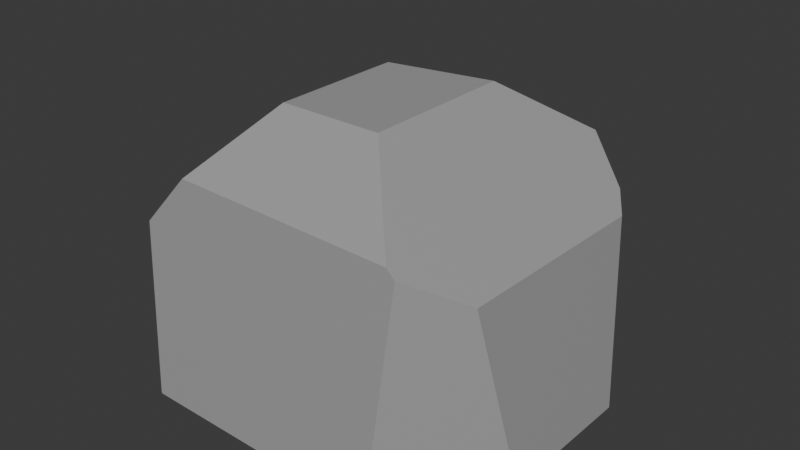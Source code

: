 # Source: Stone.blend  (saved by Blender 5.0.119; exported with 4.5.12 LTS)
import bpy
from mathutils import Matrix  # noqa: F401  (used for matrix-valued properties, if any)

bpy.ops.wm.read_factory_settings(use_empty=True)
scene = bpy.context.scene
scene.name = 'Scene'

# ---- collections
col_collection = bpy.data.collections.new('Collection'); scene.collection.children.link(col_collection)

# ---- materials (node trees are filled in below, after node groups)
mat_001 = bpy.data.materials.new('材质.001')
mat_001.diffuse_color = (0.3663, 0.3663, 0.3663, 1.0)
mat_001.roughness = 0.5

# ---- material node trees
mat_001.use_nodes = True; mat_001.node_tree.nodes.clear()
_N = mat_001.node_tree.nodes; _L = mat_001.node_tree.links
n0 = _N.new('ShaderNodeBsdfPrincipled'); n0.name = '原理化 BSDF'; n0.location = (0, 300)
n0.inputs[0].default_value = (0.3663, 0.3663, 0.3663, 1.0)
n0.inputs[27].default_value = (0.0, 0.0, 0.0, 1.0)
n0.inputs[28].default_value = 1.0
n1 = _N.new('ShaderNodeOutputMaterial'); n1.name = '材质输出'; n1.location = (280, 300)
_L.new(n0.outputs[0], n1.inputs[0])
n1.is_active_output = True

# ---- world
world_world = bpy.data.worlds.new('World'); scene.world = world_world
world_world.use_nodes = True; world_world.node_tree.nodes.clear()
_N = world_world.node_tree.nodes; _L = world_world.node_tree.links
n0 = _N.new('ShaderNodeOutputWorld'); n0.name = 'World Output'; n0.location = (200, 100)
n1 = _N.new('ShaderNodeBackground'); n1.name = 'Background'; n1.location = (-200, 100)
n1.inputs[0].default_value = (0.05088, 0.05088, 0.05088, 1.0)
_L.new(n1.outputs[0], n0.inputs[0])
n0.is_active_output = True
world_world.color = (0.05088, 0.05088, 0.05088)
world_world.sun_shadow_jitter_overblur = 0.0

# ---- meshes
me_001 = bpy.data.meshes.new('柱体.001')
me_001.from_pydata([(0.5878, -0.809, -1.0), (-0.5878, -0.809, -1.0), (-0.9511, -0.309, -1.0), (-0.5878, 0.809, -1.0), (0.9369, 0.3285, -1.0), (0.9288, -0.3397, -1.0), (0.7595, 0.5727, -1.0), (-0.0005523, 0.9998, -1.0), (-0.9511, -0.309, -0.8988), (-0.9511, -0.1983, -1.0), (-0.8798, 0.4071, -1.0), (0.5878, -0.809, -0.7645), (0.5415, -0.8241, -1.0), (-0.5878, -0.809, -0.9824), (-0.584, -0.8102, -1.0), (-0.5878, 0.809, 0.1543), (-0.0005523, 0.9998, 0.0572), (0.8327, 0.4719, 0.2557), (0.7595, 0.5727, 0.3538), (0.6483, -0.7258, 0.5029), (0.8195, -0.4901, 0.2734), (0.2773, 0.3366, 1.0), (0.2773, -0.3768, 1.0), (0.5618, 0.6838, 0.6188), (0.6069, -0.7216, 0.5583), (-0.8741, -0.4149, -0.2048), (-0.6454, -0.7297, 0.2041), (-0.2003, -0.3768, 1.0), (-0.2003, 0.2416, 1.0), (-0.7134, 0.6362, 0.08268), (-0.6337, 0.7459, 0.2251), (-0.4373, -0.7076, 0.5763)], [], [(17, 4, 6, 18), (11, 0, 5, 20, 19), (12, 0, 11), (13, 1, 14), (8, 2, 1, 13, 26, 25), (9, 2, 8), (22, 21, 28, 27), (15, 3, 10, 29, 30), (7, 3, 15, 16), (6, 4, 5, 0, 12, 14, 1, 2, 9, 10, 3, 7), (5, 4, 17, 20), (7, 16, 23, 18, 6), (29, 10, 9, 8, 25), (13, 14, 12, 11, 19, 24, 31, 26), (21, 23, 16, 15, 30, 28), (31, 24, 22, 27), (24, 19, 20, 17, 18, 23, 21, 22), (30, 29, 25, 26, 31, 27, 28)])
_uv = me_001.uv_layers.new(name='UV贴图')
_uv.uv.foreach_set('vector', [0.8326, 0.8139, 0.8039, 0.5, 0.8527, 0.5, 0.8527, 0.8384, 0.6, 0.5589, 0.6, 0.5, 0.6939, 0.5, 0.6638, 0.8184, 0.6167, 0.8757, 0.5921, 0.5, 0.6, 0.5, 0.6, 0.5589, 0.4, 0.5044, 0.4, 0.5, 0.4006, 0.5, 0.3, 0.5253, 0.3, 0.5, 0.4, 0.5, 0.4, 0.5044, 0.3841, 0.801, 0.3212, 0.6988, 0.2821, 0.5, 0.3, 0.5, 0.3, 0.5253, 0.3166, 0.1596, 0.3166, 0.3308, 0.2019, 0.308, 0.2019, 0.1596, 0.1, 0.7886, 0.1, 0.5, 0.1804, 0.5, 0.1346, 0.7707, 0.1126, 0.8063, 9.389e-05, 0.5, 0.1, 0.5, 0.1, 0.7886, 9.389e-05, 0.7643, 0.9323, 0.3874, 0.9749, 0.3288, 0.9729, 0.1685, 0.8911, 0.05584, 0.88, 0.05223, 0.6098, 0.05554, 0.6089, 0.05584, 0.5217, 0.1758, 0.5217, 0.2024, 0.5389, 0.3477, 0.6089, 0.4442, 0.7499, 0.49, 0.4349, 0.08171, 0.4349, 0.1652, 0.5371, 0.183, 0.5386, 0.06275, 0.4192, 0.9263, 0.5046, 0.9263, 0.55, 0.8457, 0.5286, 0.8173, 0.4192, 0.8173, 0.5337, 0.5305, 0.4439, 0.5593, 0.4422, 0.6355, 0.4502, 0.6494, 0.507, 0.6628, 0.4439, 0.2887, 0.4424, 0.289, 0.424, 0.4285, 0.4422, 0.4367, 0.5432, 0.4575, 0.5484, 0.453, 0.5669, 0.3238, 0.5403, 0.2941, 0.5673, 0.8609, 0.5169, 0.8213, 0.4526, 0.8878, 0.4706, 0.9633, 0.4799, 0.9698, 0.572, 0.9215, 0.4998, 0.3203, 0.4975, 0.4509, 0.5535, 0.4097, 0.5535, 0.35, 0.2365, 0.7413, 0.2434, 0.7418, 0.2717, 0.7124, 0.2739, 0.5921, 0.2618, 0.5795, 0.2291, 0.5657, 0.182, 0.609, 0.182, 0.6982, 0.4593, 0.5579, 0.4441, 0.5716, 0.4134, 0.703, 0.4571, 0.7423, 0.4968, 0.7396, 0.5421, 0.6982, 0.5421, 0.6209])
me_001.materials.append(mat_001)
me_001.update()

# ---- objects
ob_x = bpy.data.objects.new('柱体', me_001)

# ---- transforms, parenting, visibility, modifiers, constraints
ob_x.location = (0.0, 0.0, 0.0)
ob_x.scale = (1.0, 1.0, 0.646)

# ---- collection membership
col_collection.objects.link(ob_x)

# ---- scene / render settings (as saved in the file)
scene.frame_start = 1; scene.frame_end = 250; scene.frame_set(1)
scene.render.engine = 'BLENDER_EEVEE_NEXT'
scene.render.bake_bias = 0.0
scene.render.bake_samples = 0
scene.cycles.sampling_pattern = 'TABULATED_SOBOL'
scene.eevee.use_volume_custom_range = False
bpy.context.view_layer.update()

# ---- added for rendering (the .blend has no active camera and no usable light): camera, sun
cam_auto = bpy.data.cameras.new('AutoCamera')
cam_auto.lens = 50.0
cam_auto.sensor_width = 36.0
cam_auto.clip_end = 1000.0
ob_auto_camera = bpy.data.objects.new('AutoCamera', cam_auto)
scene.collection.objects.link(ob_auto_camera)
ob_auto_camera.location = (2.69998, -3.16057, 2.16564)
ob_auto_camera.rotation_euler = (1.09748, -7.21219e-08, 0.694738)
scene.camera = ob_auto_camera
light_auto_sun = bpy.data.lights.new('AutoSun', 'SUN')
light_auto_sun.energy = 3.0
light_auto_sun.angle = 0.0523599
ob_auto_sun = bpy.data.objects.new('AutoSun', light_auto_sun)
scene.collection.objects.link(ob_auto_sun)
ob_auto_sun.rotation_euler = (0.872665, 0.174533, 0.523599)
bpy.context.view_layer.update()
